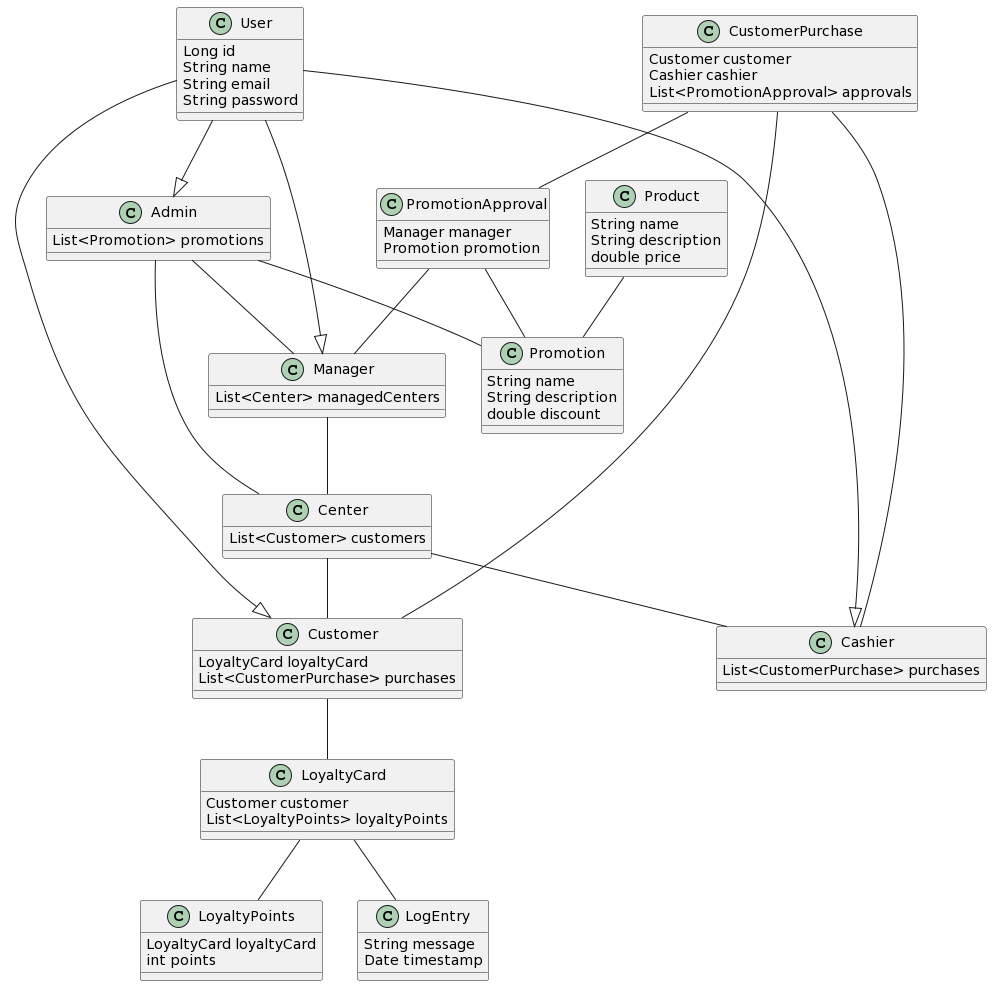

The diagram above was rendered by PlantUML. Its source (embedded in the PNG):
@startuml
class User {
  Long id
  String name
  String email
  String password
}

class Admin {
  List<Promotion> promotions
}

class Manager {
  List<Center> managedCenters
}

class Center {
  List<Customer> customers
}

class Promotion {
  String name
  String description
  double discount
}

class Customer {
  LoyaltyCard loyaltyCard
  List<CustomerPurchase> purchases
}

class Cashier {
  List<CustomerPurchase> purchases
}

class CustomerPurchase {
  Customer customer
  Cashier cashier
  List<PromotionApproval> approvals
}

class PromotionApproval {
  Manager manager
  Promotion promotion
}

class Product {
  String name
  String description
  double price
}

class LoyaltyCard {
  Customer customer
  List<LoyaltyPoints> loyaltyPoints
}

class LoyaltyPoints {
  LoyaltyCard loyaltyCard
  int points
}

class LogEntry {
  String message
  Date timestamp
}

User --|> Admin
User --|> Manager
User --|> Cashier
User --|> Customer

Admin -- Manager
Admin -- Center
Admin -- Promotion

Manager -- Center

Center -- Customer
Center -- Cashier

PromotionApproval -- Manager
PromotionApproval -- Promotion

CustomerPurchase -- Customer
CustomerPurchase -- Cashier
CustomerPurchase -- PromotionApproval

Product -- Promotion

Customer -- LoyaltyCard
LoyaltyCard -- LoyaltyPoints
LoyaltyCard -- LogEntry
@enduml